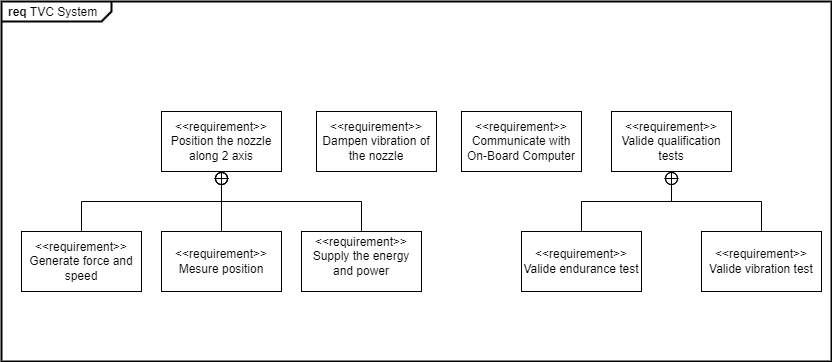

The diagram above was exported from draw.io. Its source (the exported page's mxGraphModel, read from the mxfile embedded in the PNG):
<mxGraphModel dx="1863" dy="614" grid="1" gridSize="10" guides="1" tooltips="1" connect="1" arrows="1" fold="1" page="1" pageScale="1" pageWidth="827" pageHeight="1169" math="0" shadow="0">
  <root>
    <mxCell id="0" />
    <mxCell id="1" parent="0" />
    <mxCell id="bShLwHsbURq6fyHqxZIe-18" value="&lt;p style=&quot;margin:0px;margin-top:4px;margin-left:7px;text-align:left;&quot;&gt;&lt;b&gt;req&lt;/b&gt;  TVC System&lt;/p&gt;" style="html=1;shape=mxgraph.sysml.package;overflow=fill;labelX=110;strokeWidth=2;align=center;" vertex="1" parent="1">
      <mxGeometry y="70" width="830" height="360" as="geometry" />
    </mxCell>
    <mxCell id="bShLwHsbURq6fyHqxZIe-2" value="&amp;lt;&amp;lt;requirement&amp;gt;&amp;gt;&lt;br&gt;Position the nozzle along 2 axis" style="shape=rect;html=1;whiteSpace=wrap;align=center;" vertex="1" parent="1">
      <mxGeometry x="160" y="180" width="120" height="60" as="geometry" />
    </mxCell>
    <mxCell id="bShLwHsbURq6fyHqxZIe-3" value="&amp;lt;&amp;lt;requirement&amp;gt;&amp;gt;&lt;br&gt;Generate force and speed" style="shape=rect;html=1;whiteSpace=wrap;align=center;" vertex="1" parent="1">
      <mxGeometry x="20" y="300" width="120" height="60" as="geometry" />
    </mxCell>
    <mxCell id="bShLwHsbURq6fyHqxZIe-4" value="&amp;lt;&amp;lt;requirement&amp;gt;&amp;gt;&lt;br&gt;Mesure position" style="shape=rect;html=1;whiteSpace=wrap;align=center;" vertex="1" parent="1">
      <mxGeometry x="160" y="300" width="120" height="60" as="geometry" />
    </mxCell>
    <mxCell id="bShLwHsbURq6fyHqxZIe-5" value="" style="rounded=0;html=1;labelBackgroundColor=none;endArrow=none;edgeStyle=elbowEdgeStyle;elbow=vertical;startArrow=sysMLPackCont;startSize=12;" edge="1" source="bShLwHsbURq6fyHqxZIe-2" target="bShLwHsbURq6fyHqxZIe-3" parent="1">
      <mxGeometry relative="1" as="geometry" />
    </mxCell>
    <mxCell id="bShLwHsbURq6fyHqxZIe-6" value="" style="rounded=0;html=1;labelBackgroundColor=none;endArrow=none;edgeStyle=elbowEdgeStyle;elbow=vertical;startArrow=sysMLPackCont;startSize=12;" edge="1" target="bShLwHsbURq6fyHqxZIe-4" parent="1">
      <mxGeometry relative="1" as="geometry">
        <mxPoint x="220" y="240" as="sourcePoint" />
      </mxGeometry>
    </mxCell>
    <mxCell id="bShLwHsbURq6fyHqxZIe-7" value="&amp;lt;&amp;lt;requirement&amp;gt;&amp;gt;&lt;br&gt;Dampen vibration of the nozzle" style="shape=rect;html=1;whiteSpace=wrap;align=center;" vertex="1" parent="1">
      <mxGeometry x="315" y="180" width="120" height="60" as="geometry" />
    </mxCell>
    <mxCell id="bShLwHsbURq6fyHqxZIe-9" value="&amp;lt;&amp;lt;requirement&amp;gt;&amp;gt;&lt;br&gt;Valide qualification tests" style="shape=rect;html=1;whiteSpace=wrap;align=center;" vertex="1" parent="1">
      <mxGeometry x="610" y="180" width="120" height="60" as="geometry" />
    </mxCell>
    <mxCell id="bShLwHsbURq6fyHqxZIe-10" value="&amp;lt;&amp;lt;requirement&amp;gt;&amp;gt;&lt;br&gt;Valide endurance test" style="shape=rect;html=1;whiteSpace=wrap;align=center;" vertex="1" parent="1">
      <mxGeometry x="520" y="300" width="120" height="60" as="geometry" />
    </mxCell>
    <mxCell id="bShLwHsbURq6fyHqxZIe-11" value="&amp;lt;&amp;lt;requirement&amp;gt;&amp;gt;&lt;br&gt;Valide vibration test" style="shape=rect;html=1;whiteSpace=wrap;align=center;" vertex="1" parent="1">
      <mxGeometry x="700" y="300" width="120" height="60" as="geometry" />
    </mxCell>
    <mxCell id="bShLwHsbURq6fyHqxZIe-12" value="" style="rounded=0;html=1;labelBackgroundColor=none;endArrow=none;edgeStyle=elbowEdgeStyle;elbow=vertical;startArrow=sysMLPackCont;startSize=12;" edge="1" source="bShLwHsbURq6fyHqxZIe-9" target="bShLwHsbURq6fyHqxZIe-10" parent="1">
      <mxGeometry relative="1" as="geometry" />
    </mxCell>
    <mxCell id="bShLwHsbURq6fyHqxZIe-13" value="" style="rounded=0;html=1;labelBackgroundColor=none;endArrow=none;edgeStyle=elbowEdgeStyle;elbow=vertical;startArrow=sysMLPackCont;startSize=12;" edge="1" source="bShLwHsbURq6fyHqxZIe-9" target="bShLwHsbURq6fyHqxZIe-11" parent="1">
      <mxGeometry relative="1" as="geometry" />
    </mxCell>
    <mxCell id="bShLwHsbURq6fyHqxZIe-14" value="&amp;lt;&amp;lt;requirement&amp;gt;&amp;gt;&lt;br&gt;Communicate with On-Board Computer" style="shape=rect;html=1;whiteSpace=wrap;align=center;" vertex="1" parent="1">
      <mxGeometry x="460" y="180" width="120" height="60" as="geometry" />
    </mxCell>
    <mxCell id="bShLwHsbURq6fyHqxZIe-16" value="&lt;p style=&quot;margin:0px;margin-top:4px;text-align:center;&quot;&gt;&amp;lt;&amp;lt;requirement&amp;gt;&amp;gt;&lt;br&gt;Supply the energy and power&lt;br&gt;&lt;/p&gt;&lt;p style=&quot;margin:0px;margin-left:8px;text-align:left;&quot;&gt;&lt;br&gt;&lt;/p&gt;" style="shape=rect;overflow=fill;html=1;whiteSpace=wrap;align=center;" vertex="1" parent="1">
      <mxGeometry x="300" y="300" width="120" height="60" as="geometry" />
    </mxCell>
    <mxCell id="bShLwHsbURq6fyHqxZIe-17" value="" style="rounded=0;html=1;labelBackgroundColor=none;endArrow=none;edgeStyle=elbowEdgeStyle;elbow=vertical;startArrow=sysMLPackCont;startSize=12;" edge="1" parent="1" target="bShLwHsbURq6fyHqxZIe-16">
      <mxGeometry relative="1" as="geometry">
        <mxPoint x="220" y="240" as="sourcePoint" />
        <mxPoint x="230" y="310" as="targetPoint" />
      </mxGeometry>
    </mxCell>
  </root>
</mxGraphModel>